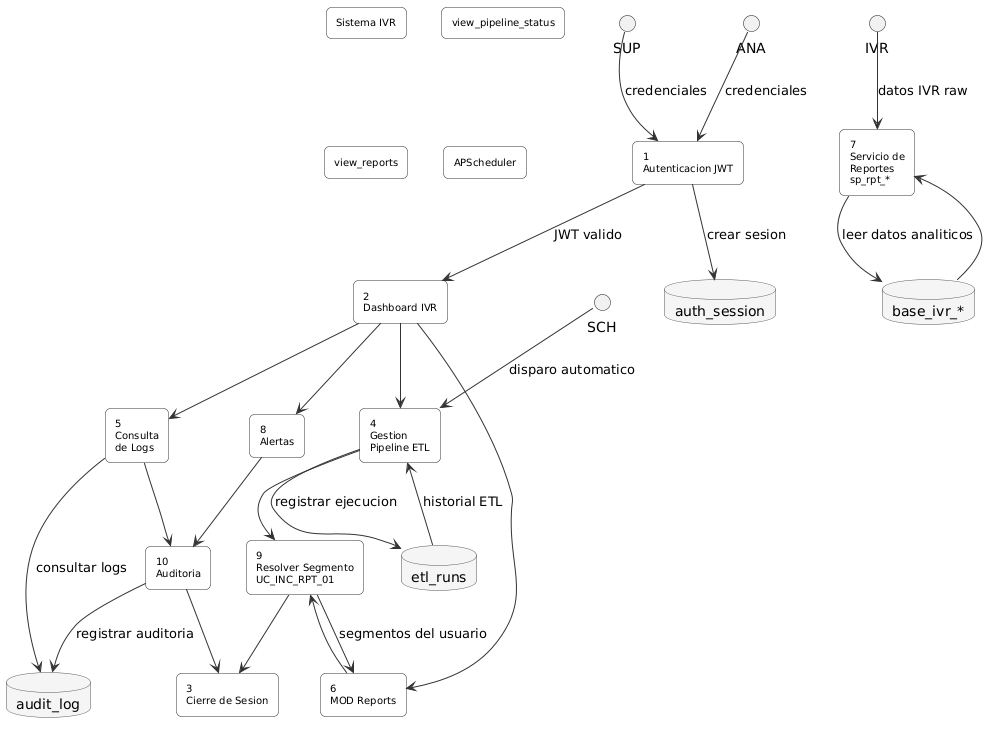

The diagram above was rendered by PlantUML. Its source (embedded in the PNG):
@startuml
skinparam rectangle {
  RoundCorner 10
  BackgroundColor white
  BorderColor #333333
  FontSize 10
}
skinparam database {
  BackgroundColor #f5f5f5
  BorderColor #555555
}
skinparam arrowColor #333333

rectangle "Sistema IVR" as SistemaIVR
rectangle "view_pipeline_status" as SupervisorSistema
rectangle "view_reports" as AnalistaReportes
rectangle "APScheduler" as DisparadorScheduler

rectangle "1\nAutenticacion JWT" as P1
rectangle "2\nDashboard IVR" as P2
rectangle "3\nCierre de Sesion" as P3
rectangle "4\nGestion\nPipeline ETL" as P4
rectangle "5\nConsulta\nde Logs" as P5
rectangle "6\nMOD Reports" as P6
rectangle "7\nServicio de\nReportes\nsp_rpt_*" as P7
rectangle "8\nAlertas" as P8
rectangle "9\nResolver Segmento\nUC_INC_RPT_01" as P9
rectangle "10\nAuditoria" as P10

database "etl_runs" as DS1
database "base_ivr_*" as DS2
database "audit_log" as DS3
database "auth_session" as DS4

IVR --> P7 : datos IVR raw
SUP --> P1 : credenciales
ANA --> P1 : credenciales
SCH --> P4 : disparo automatico

P1 --> DS4 : crear sesion
P1 --> P2 : JWT valido

P2 --> P4
P2 --> P5
P2 --> P6
P2 --> P8

P4 --> DS1 : registrar ejecucion
P4 --> P9

P7 --> DS2 : leer datos analiticos
DS2 --> P7

P6 --> P9
P9 --> P6 : segmentos del usuario

DS1 --> P4 : historial ETL
P5 --> DS3 : consultar logs

P8 --> P10
P5 --> P10
P10 --> DS3 : registrar auditoria
P9 --> P3
P10 --> P3

@enduml